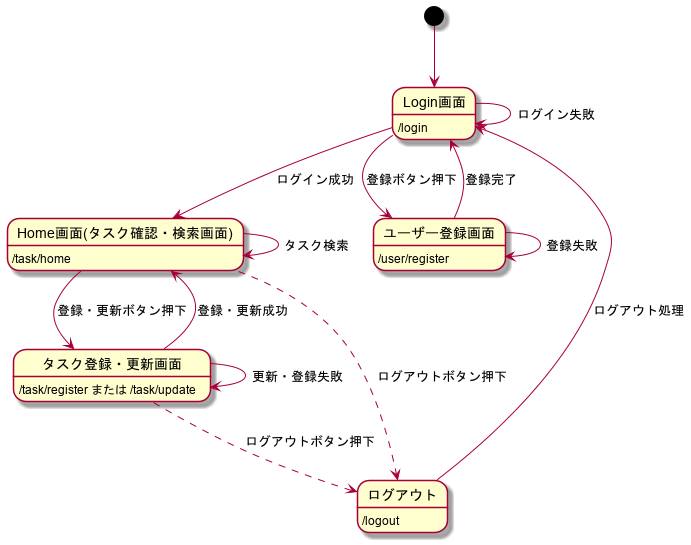

The diagram above was rendered by PlantUML. Its source (embedded in the PNG):
@startuml

state "Login画面" as login : /login
state "Home画面(タスク確認・検索画面)" as home : /task/home
state "ユーザー登録画面" as userRegister : /user/register
state "タスク登録・更新画面" as taskRegister : /task/register または /task/update
state "ログアウト" as logout : /logout

[*] --> login
login --> home : ログイン成功
login --> login : ログイン失敗
login --> userRegister : 登録ボタン押下
userRegister --> userRegister : 登録失敗
userRegister --> login : 登録完了
home --> taskRegister : 登録・更新ボタン押下
home --> home : タスク検索
taskRegister --> taskRegister : 更新・登録失敗
taskRegister --> home : 登録・更新成功

home -[dashed]-> logout : ログアウトボタン押下
taskRegister -[dashed]-> logout : ログアウトボタン押下

logout --> login : ログアウト処理
@enduml